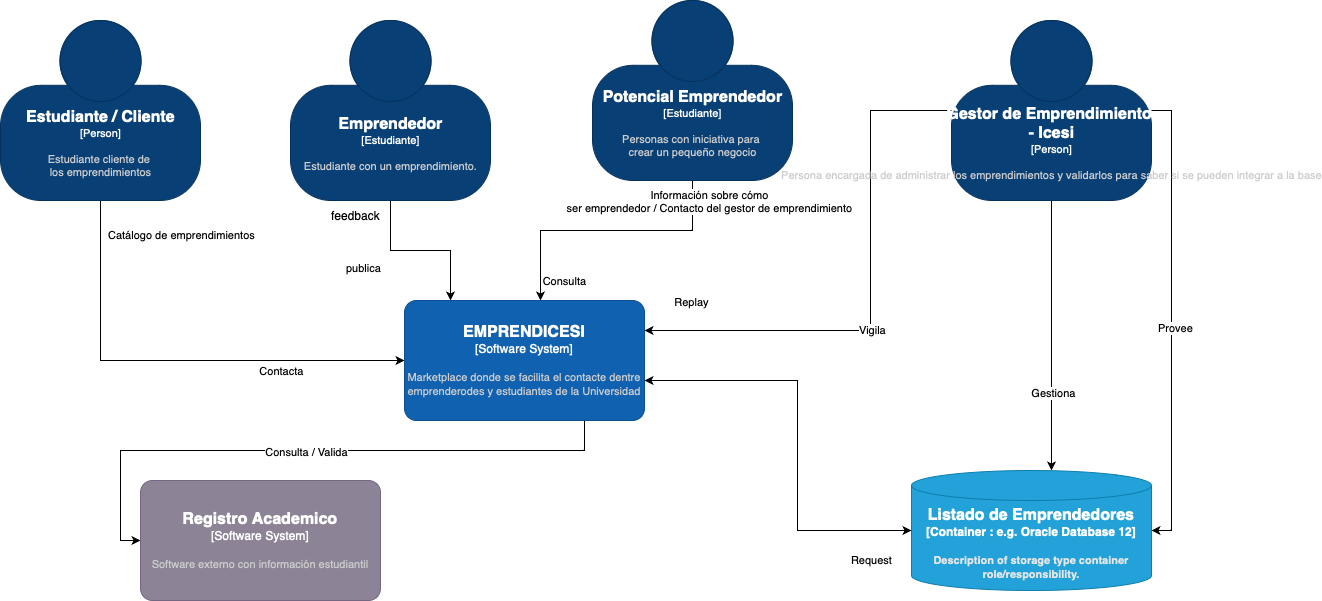

The diagram above was exported from draw.io. Its source (the exported page's mxGraphModel, read from the mxfile embedded in the PNG):
<mxGraphModel dx="946" dy="645" grid="1" gridSize="10" guides="1" tooltips="1" connect="1" arrows="1" fold="1" page="1" pageScale="1" pageWidth="827" pageHeight="1169" background="none" math="0" shadow="0">
  <root>
    <mxCell id="0" />
    <mxCell id="1" parent="0" />
    <mxCell id="_BqxzTiYNCA1CW8WO9wX-4" style="edgeStyle=orthogonalEdgeStyle;rounded=0;orthogonalLoop=1;jettySize=auto;html=1;entryX=0;entryY=0.5;entryDx=0;entryDy=0;entryPerimeter=0;exitX=0.5;exitY=1;exitDx=0;exitDy=0;exitPerimeter=0;" parent="1" source="N6JXVV4n4GTZleU3-qvf-4" target="N6JXVV4n4GTZleU3-qvf-6" edge="1">
      <mxGeometry relative="1" as="geometry" />
    </mxCell>
    <mxCell id="_BqxzTiYNCA1CW8WO9wX-7" value="Contacta" style="edgeLabel;html=1;align=center;verticalAlign=middle;resizable=0;points=[];" parent="_BqxzTiYNCA1CW8WO9wX-4" connectable="0" vertex="1">
      <mxGeometry x="-0.2501" y="1" relative="1" as="geometry">
        <mxPoint x="166" y="11" as="offset" />
      </mxGeometry>
    </mxCell>
    <mxCell id="QVEYAL1TEv0SG6ox_JxG-1" value="Catálogo de emprendimientos" style="edgeLabel;html=1;align=center;verticalAlign=middle;resizable=0;points=[];" parent="_BqxzTiYNCA1CW8WO9wX-4" connectable="0" vertex="1">
      <mxGeometry x="-0.8276" y="2" relative="1" as="geometry">
        <mxPoint x="78" y="-6" as="offset" />
      </mxGeometry>
    </mxCell>
    <object placeholders="1" c4Name="Estudiante / Cliente" c4Type="Person" c4Description="Estudiante cliente de &#10;los emprendimientos" label="&lt;font style=&quot;font-size: 16px&quot;&gt;&lt;b&gt;%c4Name%&lt;/b&gt;&lt;/font&gt;&lt;div&gt;[%c4Type%]&lt;/div&gt;&lt;br&gt;&lt;div&gt;&lt;font style=&quot;font-size: 11px&quot;&gt;&lt;font color=&quot;#cccccc&quot;&gt;%c4Description%&lt;/font&gt;&lt;/div&gt;" id="N6JXVV4n4GTZleU3-qvf-4">
      <mxCell style="html=1;fontSize=11;dashed=0;whitespace=wrap;fillColor=#083F75;strokeColor=#06315C;fontColor=#ffffff;shape=mxgraph.c4.person2;align=center;metaEdit=1;points=[[0.5,0,0],[1,0.5,0],[1,0.75,0],[0.75,1,0],[0.5,1,0],[0.25,1,0],[0,0.75,0],[0,0.5,0]];resizable=0;" parent="1" vertex="1">
        <mxGeometry x="170" y="250" width="200" height="180" as="geometry" />
      </mxCell>
    </object>
    <mxCell id="N6JXVV4n4GTZleU3-qvf-10" style="edgeStyle=orthogonalEdgeStyle;rounded=0;orthogonalLoop=1;jettySize=auto;html=1;" parent="1" source="N6JXVV4n4GTZleU3-qvf-5" target="N6JXVV4n4GTZleU3-qvf-6" edge="1">
      <mxGeometry relative="1" as="geometry">
        <Array as="points">
          <mxPoint x="560" y="480" />
          <mxPoint x="620" y="480" />
        </Array>
      </mxGeometry>
    </mxCell>
    <mxCell id="N6JXVV4n4GTZleU3-qvf-11" value="publica" style="edgeLabel;html=1;align=center;verticalAlign=middle;resizable=0;points=[];" parent="N6JXVV4n4GTZleU3-qvf-10" connectable="0" vertex="1">
      <mxGeometry x="-0.085" y="-1" relative="1" as="geometry">
        <mxPoint x="-51" y="16" as="offset" />
      </mxGeometry>
    </mxCell>
    <object placeholders="1" c4Name="Emprendedor" c4Type="Estudiante" c4Description="Estudiante con un emprendimiento." label="&lt;font style=&quot;font-size: 16px&quot;&gt;&lt;b&gt;%c4Name%&lt;/b&gt;&lt;/font&gt;&lt;div&gt;[%c4Type%]&lt;/div&gt;&lt;br&gt;&lt;div&gt;&lt;font style=&quot;font-size: 11px&quot;&gt;&lt;font color=&quot;#cccccc&quot;&gt;%c4Description%&lt;/font&gt;&lt;/div&gt;" id="N6JXVV4n4GTZleU3-qvf-5">
      <mxCell style="html=1;fontSize=11;dashed=0;whitespace=wrap;fillColor=#083F75;strokeColor=#06315C;fontColor=#ffffff;shape=mxgraph.c4.person2;align=center;metaEdit=1;points=[[0.5,0,0],[1,0.5,0],[1,0.75,0],[0.75,1,0],[0.5,1,0],[0.25,1,0],[0,0.75,0],[0,0.5,0]];resizable=0;" parent="1" vertex="1">
        <mxGeometry x="460" y="250" width="200" height="180" as="geometry" />
      </mxCell>
    </object>
    <mxCell id="_BqxzTiYNCA1CW8WO9wX-3" style="edgeStyle=orthogonalEdgeStyle;rounded=0;orthogonalLoop=1;jettySize=auto;html=1;" parent="1" source="_BqxzTiYNCA1CW8WO9wX-1" target="N6JXVV4n4GTZleU3-qvf-6" edge="1">
      <mxGeometry relative="1" as="geometry">
        <Array as="points">
          <mxPoint x="862" y="460" />
          <mxPoint x="710" y="460" />
        </Array>
      </mxGeometry>
    </mxCell>
    <mxCell id="_BqxzTiYNCA1CW8WO9wX-6" value="Consulta" style="edgeLabel;html=1;align=center;verticalAlign=middle;resizable=0;points=[];" parent="_BqxzTiYNCA1CW8WO9wX-3" connectable="0" vertex="1">
      <mxGeometry x="0.6825" y="2" relative="1" as="geometry">
        <mxPoint x="21" y="23" as="offset" />
      </mxGeometry>
    </mxCell>
    <mxCell id="N6JXVV4n4GTZleU3-qvf-12" value="Información sobre cómo&lt;br&gt;ser emprendedor / Contacto del gestor de emprendimiento" style="edgeLabel;html=1;align=center;verticalAlign=middle;resizable=0;points=[];" parent="_BqxzTiYNCA1CW8WO9wX-3" connectable="0" vertex="1">
      <mxGeometry x="-0.7259" y="-2" relative="1" as="geometry">
        <mxPoint x="18" y="-17" as="offset" />
      </mxGeometry>
    </mxCell>
    <object placeholders="1" c4Name="Potencial Emprendedor" c4Type="Estudiante" c4Description="Personas con iniciativa para &#10;crear un pequeño negocio" label="&lt;font style=&quot;font-size: 16px&quot;&gt;&lt;b&gt;%c4Name%&lt;/b&gt;&lt;/font&gt;&lt;div&gt;[%c4Type%]&lt;/div&gt;&lt;br&gt;&lt;div&gt;&lt;font style=&quot;font-size: 11px&quot;&gt;&lt;font color=&quot;#cccccc&quot;&gt;%c4Description%&lt;/font&gt;&lt;/div&gt;" id="_BqxzTiYNCA1CW8WO9wX-1">
      <mxCell style="html=1;fontSize=11;dashed=0;whitespace=wrap;fillColor=#083F75;strokeColor=#06315C;fontColor=#ffffff;shape=mxgraph.c4.person2;align=center;metaEdit=1;points=[[0.5,0,0],[1,0.5,0],[1,0.75,0],[0.75,1,0],[0.5,1,0],[0.25,1,0],[0,0.75,0],[0,0.5,0]];resizable=0;" parent="1" vertex="1">
        <mxGeometry x="762" y="230" width="200" height="180" as="geometry" />
      </mxCell>
    </object>
    <mxCell id="_BqxzTiYNCA1CW8WO9wX-14" style="edgeStyle=orthogonalEdgeStyle;rounded=0;orthogonalLoop=1;jettySize=auto;html=1;entryX=0;entryY=0.5;entryDx=0;entryDy=0;exitX=0.75;exitY=1;exitDx=0;exitDy=0;exitPerimeter=0;entryPerimeter=0;" parent="1" source="N6JXVV4n4GTZleU3-qvf-6" target="_BqxzTiYNCA1CW8WO9wX-19" edge="1">
      <mxGeometry relative="1" as="geometry" />
    </mxCell>
    <mxCell id="_BqxzTiYNCA1CW8WO9wX-15" value="Consulta / Valida" style="edgeLabel;html=1;align=center;verticalAlign=middle;resizable=0;points=[];" parent="_BqxzTiYNCA1CW8WO9wX-14" connectable="0" vertex="1">
      <mxGeometry x="0.0241" y="1" relative="1" as="geometry">
        <mxPoint as="offset" />
      </mxGeometry>
    </mxCell>
    <object placeholders="1" c4Name="EMPRENDICESI" c4Type="Software System" c4Description="Marketplace donde se facilita el contacte dentre emprenderodes y estudiantes de la Universidad" label="&lt;font style=&quot;font-size: 16px&quot;&gt;&lt;b&gt;%c4Name%&lt;/b&gt;&lt;/font&gt;&lt;div&gt;[%c4Type%]&lt;/div&gt;&lt;br&gt;&lt;div&gt;&lt;font style=&quot;font-size: 11px&quot;&gt;&lt;font color=&quot;#cccccc&quot;&gt;%c4Description%&lt;/font&gt;&lt;/div&gt;" id="N6JXVV4n4GTZleU3-qvf-6">
      <mxCell style="rounded=1;whiteSpace=wrap;html=1;labelBackgroundColor=none;fillColor=#1061B0;fontColor=#ffffff;align=center;arcSize=10;strokeColor=#0D5091;metaEdit=1;resizable=0;points=[[0.25,0,0],[0.5,0,0],[0.75,0,0],[1,0.25,0],[1,0.5,0],[1,0.75,0],[0.75,1,0],[0.5,1,0],[0.25,1,0],[0,0.75,0],[0,0.5,0],[0,0.25,0]];" parent="1" vertex="1">
        <mxGeometry x="574" y="530" width="240" height="120" as="geometry" />
      </mxCell>
    </object>
    <mxCell id="_BqxzTiYNCA1CW8WO9wX-9" style="rounded=0;orthogonalLoop=1;jettySize=auto;html=1;edgeStyle=orthogonalEdgeStyle;" parent="1" source="_BqxzTiYNCA1CW8WO9wX-8" edge="1">
      <mxGeometry relative="1" as="geometry">
        <mxPoint x="814" y="560" as="targetPoint" />
        <Array as="points">
          <mxPoint x="1040" y="340" />
          <mxPoint x="1040" y="560" />
          <mxPoint x="814" y="560" />
        </Array>
      </mxGeometry>
    </mxCell>
    <mxCell id="_BqxzTiYNCA1CW8WO9wX-10" value="Vigila" style="edgeLabel;html=1;align=center;verticalAlign=middle;resizable=0;points=[];" parent="_BqxzTiYNCA1CW8WO9wX-9" connectable="0" vertex="1">
      <mxGeometry x="0.1406" y="-1" relative="1" as="geometry">
        <mxPoint x="1" as="offset" />
      </mxGeometry>
    </mxCell>
    <mxCell id="_BqxzTiYNCA1CW8WO9wX-20" style="edgeStyle=orthogonalEdgeStyle;rounded=0;orthogonalLoop=1;jettySize=auto;html=1;entryX=1;entryY=0.5;entryDx=0;entryDy=0;entryPerimeter=0;exitX=1;exitY=0.5;exitDx=0;exitDy=0;exitPerimeter=0;" parent="1" source="_BqxzTiYNCA1CW8WO9wX-8" target="_BqxzTiYNCA1CW8WO9wX-18" edge="1">
      <mxGeometry relative="1" as="geometry" />
    </mxCell>
    <mxCell id="_BqxzTiYNCA1CW8WO9wX-21" value="Provee" style="edgeLabel;html=1;align=center;verticalAlign=middle;resizable=0;points=[];" parent="_BqxzTiYNCA1CW8WO9wX-20" connectable="0" vertex="1">
      <mxGeometry x="0.0317" y="3" relative="1" as="geometry">
        <mxPoint as="offset" />
      </mxGeometry>
    </mxCell>
    <mxCell id="_BqxzTiYNCA1CW8WO9wX-23" style="edgeStyle=orthogonalEdgeStyle;rounded=0;orthogonalLoop=1;jettySize=auto;html=1;" parent="1" source="_BqxzTiYNCA1CW8WO9wX-8" target="_BqxzTiYNCA1CW8WO9wX-18" edge="1">
      <mxGeometry relative="1" as="geometry">
        <Array as="points">
          <mxPoint x="1221" y="690" />
          <mxPoint x="1221" y="690" />
        </Array>
      </mxGeometry>
    </mxCell>
    <mxCell id="_BqxzTiYNCA1CW8WO9wX-24" value="Gestiona" style="edgeLabel;html=1;align=center;verticalAlign=middle;resizable=0;points=[];" parent="_BqxzTiYNCA1CW8WO9wX-23" connectable="0" vertex="1">
      <mxGeometry x="0.425" y="1" relative="1" as="geometry">
        <mxPoint as="offset" />
      </mxGeometry>
    </mxCell>
    <object placeholders="1" c4Name="Gestor de Emprendimiento &#10;- Icesi" c4Type="Person" c4Description="Persona encargada de administrar los emprendimientos y validarlos para saber si se pueden integrar a la base" label="&lt;font style=&quot;font-size: 16px&quot;&gt;&lt;b&gt;%c4Name%&lt;/b&gt;&lt;/font&gt;&lt;div&gt;[%c4Type%]&lt;/div&gt;&lt;br&gt;&lt;div&gt;&lt;font style=&quot;font-size: 11px&quot;&gt;&lt;font color=&quot;#cccccc&quot;&gt;%c4Description%&lt;/font&gt;&lt;/div&gt;" id="_BqxzTiYNCA1CW8WO9wX-8">
      <mxCell style="html=1;fontSize=11;dashed=0;whitespace=wrap;fillColor=#083F75;strokeColor=#06315C;fontColor=#ffffff;shape=mxgraph.c4.person2;align=center;metaEdit=1;points=[[0.5,0,0],[1,0.5,0],[1,0.75,0],[0.75,1,0],[0.5,1,0],[0.25,1,0],[0,0.75,0],[0,0.5,0]];resizable=0;" parent="1" vertex="1">
        <mxGeometry x="1121" y="250" width="200" height="180" as="geometry" />
      </mxCell>
    </object>
    <object placeholders="1" c4Type="Listado de Emprendedores" c4Container="Container " c4Technology="e.g. Oracle Database 12" c4Description="Description of storage type container role/responsibility." label="&lt;font style=&quot;font-size: 16px&quot;&gt;&lt;b&gt;%c4Type%&lt;/font&gt;&lt;div&gt;[%c4Container%:&amp;nbsp;%c4Technology%]&lt;/div&gt;&lt;br&gt;&lt;div&gt;&lt;font style=&quot;font-size: 11px&quot;&gt;&lt;font color=&quot;#E6E6E6&quot;&gt;%c4Description%&lt;/font&gt;&lt;/div&gt;" id="_BqxzTiYNCA1CW8WO9wX-18">
      <mxCell style="shape=cylinder3;size=15;whiteSpace=wrap;html=1;boundedLbl=1;rounded=0;labelBackgroundColor=none;fillColor=#23A2D9;fontSize=12;fontColor=#ffffff;align=center;strokeColor=#0E7DAD;metaEdit=1;points=[[0.5,0,0],[1,0.25,0],[1,0.5,0],[1,0.75,0],[0.5,1,0],[0,0.75,0],[0,0.5,0],[0,0.25,0]];resizable=0;" parent="1" vertex="1">
        <mxGeometry x="1081" y="700" width="240" height="120" as="geometry" />
      </mxCell>
    </object>
    <object placeholders="1" c4Name="Registro Academico" c4Type="Software System" c4Description="Software externo con información estudiantil" label="&lt;font style=&quot;font-size: 16px&quot;&gt;&lt;b&gt;%c4Name%&lt;/b&gt;&lt;/font&gt;&lt;div&gt;[%c4Type%]&lt;/div&gt;&lt;br&gt;&lt;div&gt;&lt;font style=&quot;font-size: 11px&quot;&gt;&lt;font color=&quot;#cccccc&quot;&gt;%c4Description%&lt;/font&gt;&lt;/div&gt;" id="_BqxzTiYNCA1CW8WO9wX-19">
      <mxCell style="rounded=1;whiteSpace=wrap;html=1;labelBackgroundColor=none;fillColor=#8C8496;fontColor=#ffffff;align=center;arcSize=10;strokeColor=#736782;metaEdit=1;resizable=0;points=[[0.25,0,0],[0.5,0,0],[0.75,0,0],[1,0.25,0],[1,0.5,0],[1,0.75,0],[0.75,1,0],[0.5,1,0],[0.25,1,0],[0,0.75,0],[0,0.5,0],[0,0.25,0]];" parent="1" vertex="1">
        <mxGeometry x="310" y="710" width="240" height="120" as="geometry" />
      </mxCell>
    </object>
    <mxCell id="_BqxzTiYNCA1CW8WO9wX-28" value="" style="endArrow=classic;startArrow=classic;html=1;rounded=0;entryX=0;entryY=0.5;entryDx=0;entryDy=0;entryPerimeter=0;edgeStyle=orthogonalEdgeStyle;" parent="1" target="_BqxzTiYNCA1CW8WO9wX-18" edge="1">
      <mxGeometry width="50" height="50" relative="1" as="geometry">
        <mxPoint x="814" y="610" as="sourcePoint" />
        <mxPoint x="1060" y="370" as="targetPoint" />
        <Array as="points">
          <mxPoint x="967" y="610" />
          <mxPoint x="967" y="760" />
        </Array>
      </mxGeometry>
    </mxCell>
    <mxCell id="_BqxzTiYNCA1CW8WO9wX-29" value="Replay" style="edgeLabel;html=1;align=center;verticalAlign=middle;resizable=0;points=[];" parent="_BqxzTiYNCA1CW8WO9wX-28" connectable="0" vertex="1">
      <mxGeometry x="0.2494" y="1" relative="1" as="geometry">
        <mxPoint x="-108" y="-186" as="offset" />
      </mxGeometry>
    </mxCell>
    <mxCell id="_BqxzTiYNCA1CW8WO9wX-30" value="Request" style="edgeLabel;html=1;align=center;verticalAlign=middle;resizable=0;points=[];" parent="_BqxzTiYNCA1CW8WO9wX-28" connectable="0" vertex="1">
      <mxGeometry x="-0.0766" relative="1" as="geometry">
        <mxPoint x="73" y="139" as="offset" />
      </mxGeometry>
    </mxCell>
    <mxCell id="J5p70Bu55V1jnzcVG8MO-2" value="feedback" style="text;html=1;align=center;verticalAlign=middle;resizable=0;points=[];autosize=1;strokeColor=none;fillColor=none;" parent="1" vertex="1">
      <mxGeometry x="490" y="430" width="70" height="30" as="geometry" />
    </mxCell>
  </root>
</mxGraphModel>